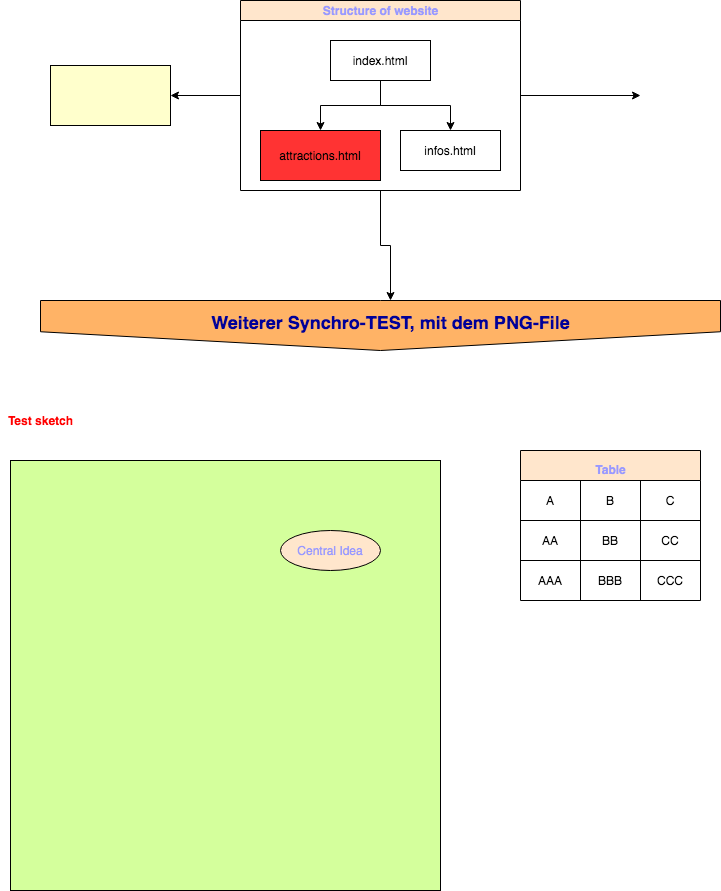

The diagram above was exported from draw.io. Its source (the exported page's mxGraphModel, read from the mxfile embedded in the PNG):
<mxGraphModel dx="1260" dy="858" grid="1" gridSize="10" guides="1" tooltips="1" connect="1" arrows="1" fold="1" page="1" pageScale="1" pageWidth="827" pageHeight="1169" math="0" shadow="0">
  <root>
    <mxCell id="0" />
    <mxCell id="1" parent="0" />
    <mxCell id="3toqLoDNoZ65KBe-qw8A-2" value="Test sketch" style="text;html=1;resizable=0;autosize=1;align=center;verticalAlign=middle;points=[];fillColor=none;strokeColor=none;rounded=0;fontStyle=1;fontColor=#FF0000;" parent="1" vertex="1">
      <mxGeometry x="40" y="480" width="80" height="20" as="geometry" />
    </mxCell>
    <mxCell id="gwXtngSClAgEIPR73Au1-1" value="here follows the text to improve the sketch" style="text;html=1;resizable=0;autosize=1;align=center;verticalAlign=middle;points=[];fillColor=none;strokeColor=none;rounded=0;fontColor=#FF0000;" parent="1" vertex="1">
      <mxGeometry x="120" y="564" width="240" height="20" as="geometry" />
    </mxCell>
    <mxCell id="gwXtngSClAgEIPR73Au1-2" value="" style="rounded=1;whiteSpace=wrap;html=1;fontColor=#FF0000;fillColor=#D4FF9C;" parent="1" vertex="1">
      <mxGeometry x="80" y="620" width="120" height="60" as="geometry" />
    </mxCell>
    <mxCell id="gwXtngSClAgEIPR73Au1-3" value="" style="ellipse;whiteSpace=wrap;html=1;aspect=fixed;fontColor=#FF0000;fillColor=#D4FF9C;" parent="1" vertex="1">
      <mxGeometry x="270" y="610" width="150" height="150" as="geometry" />
    </mxCell>
    <mxCell id="gwXtngSClAgEIPR73Au1-4" value="" style="shape=step;perimeter=stepPerimeter;whiteSpace=wrap;html=1;fixedSize=1;fillColor=#FFE6CC;fontColor=#FFE6CC;" parent="1" vertex="1">
      <mxGeometry x="314" y="790" width="56" height="80" as="geometry" />
    </mxCell>
    <mxCell id="gwXtngSClAgEIPR73Au1-5" value="Actor" style="shape=umlActor;verticalLabelPosition=bottom;verticalAlign=top;html=1;outlineConnect=0;fontColor=#FF0000;fillColor=#D4FF9C;" parent="1" vertex="1">
      <mxGeometry x="100" y="790" width="30" height="60" as="geometry" />
    </mxCell>
    <mxCell id="gwXtngSClAgEIPR73Au1-6" value="" style="shape=flexArrow;endArrow=classic;html=1;fontColor=#FF0000;endWidth=34.11764705882353;endSize=6.199999999999999;" parent="1" edge="1">
      <mxGeometry width="50" height="50" relative="1" as="geometry">
        <mxPoint x="200" y="820" as="sourcePoint" />
        <mxPoint x="270" y="830" as="targetPoint" />
        <Array as="points">
          <mxPoint x="150" y="830" />
          <mxPoint x="230" y="830" />
        </Array>
      </mxGeometry>
    </mxCell>
    <mxCell id="gwXtngSClAgEIPR73Au1-7" value="Table" style="shape=table;html=1;whiteSpace=wrap;startSize=30;container=1;collapsible=0;childLayout=tableLayout;fontStyle=1;align=center;fontColor=#FFE6CC;fillColor=#FFE6CC;" parent="1" vertex="1">
      <mxGeometry x="560" y="520" width="180" height="150" as="geometry" />
    </mxCell>
    <mxCell id="gwXtngSClAgEIPR73Au1-8" value="" style="shape=partialRectangle;html=1;whiteSpace=wrap;collapsible=0;dropTarget=0;pointerEvents=0;fillColor=none;top=0;left=0;bottom=0;right=0;points=[[0,0.5],[1,0.5]];portConstraint=eastwest;" parent="gwXtngSClAgEIPR73Au1-7" vertex="1">
      <mxGeometry y="30" width="180" height="40" as="geometry" />
    </mxCell>
    <mxCell id="gwXtngSClAgEIPR73Au1-9" value="A" style="shape=partialRectangle;html=1;whiteSpace=wrap;connectable=0;fillColor=none;top=0;left=0;bottom=0;right=0;overflow=hidden;" parent="gwXtngSClAgEIPR73Au1-8" vertex="1">
      <mxGeometry width="60" height="40" as="geometry" />
    </mxCell>
    <mxCell id="gwXtngSClAgEIPR73Au1-10" value="B" style="shape=partialRectangle;html=1;whiteSpace=wrap;connectable=0;fillColor=none;top=0;left=0;bottom=0;right=0;overflow=hidden;" parent="gwXtngSClAgEIPR73Au1-8" vertex="1">
      <mxGeometry x="60" width="60" height="40" as="geometry" />
    </mxCell>
    <mxCell id="gwXtngSClAgEIPR73Au1-11" value="C" style="shape=partialRectangle;html=1;whiteSpace=wrap;connectable=0;fillColor=none;top=0;left=0;bottom=0;right=0;overflow=hidden;" parent="gwXtngSClAgEIPR73Au1-8" vertex="1">
      <mxGeometry x="120" width="60" height="40" as="geometry" />
    </mxCell>
    <mxCell id="gwXtngSClAgEIPR73Au1-12" value="" style="shape=partialRectangle;html=1;whiteSpace=wrap;collapsible=0;dropTarget=0;pointerEvents=0;fillColor=none;top=0;left=0;bottom=0;right=0;points=[[0,0.5],[1,0.5]];portConstraint=eastwest;" parent="gwXtngSClAgEIPR73Au1-7" vertex="1">
      <mxGeometry y="70" width="180" height="40" as="geometry" />
    </mxCell>
    <mxCell id="gwXtngSClAgEIPR73Au1-13" value="AA" style="shape=partialRectangle;html=1;whiteSpace=wrap;connectable=0;fillColor=none;top=0;left=0;bottom=0;right=0;overflow=hidden;" parent="gwXtngSClAgEIPR73Au1-12" vertex="1">
      <mxGeometry width="60" height="40" as="geometry" />
    </mxCell>
    <mxCell id="gwXtngSClAgEIPR73Au1-14" value="BB" style="shape=partialRectangle;html=1;whiteSpace=wrap;connectable=0;fillColor=none;top=0;left=0;bottom=0;right=0;overflow=hidden;" parent="gwXtngSClAgEIPR73Au1-12" vertex="1">
      <mxGeometry x="60" width="60" height="40" as="geometry" />
    </mxCell>
    <mxCell id="gwXtngSClAgEIPR73Au1-15" value="CC" style="shape=partialRectangle;html=1;whiteSpace=wrap;connectable=0;fillColor=none;top=0;left=0;bottom=0;right=0;overflow=hidden;" parent="gwXtngSClAgEIPR73Au1-12" vertex="1">
      <mxGeometry x="120" width="60" height="40" as="geometry" />
    </mxCell>
    <mxCell id="gwXtngSClAgEIPR73Au1-16" value="" style="shape=partialRectangle;html=1;whiteSpace=wrap;collapsible=0;dropTarget=0;pointerEvents=0;fillColor=none;top=0;left=0;bottom=0;right=0;points=[[0,0.5],[1,0.5]];portConstraint=eastwest;" parent="gwXtngSClAgEIPR73Au1-7" vertex="1">
      <mxGeometry y="110" width="180" height="40" as="geometry" />
    </mxCell>
    <mxCell id="gwXtngSClAgEIPR73Au1-17" value="AAA" style="shape=partialRectangle;html=1;whiteSpace=wrap;connectable=0;fillColor=none;top=0;left=0;bottom=0;right=0;overflow=hidden;" parent="gwXtngSClAgEIPR73Au1-16" vertex="1">
      <mxGeometry width="60" height="40" as="geometry" />
    </mxCell>
    <mxCell id="gwXtngSClAgEIPR73Au1-18" value="BBB" style="shape=partialRectangle;html=1;whiteSpace=wrap;connectable=0;fillColor=none;top=0;left=0;bottom=0;right=0;overflow=hidden;" parent="gwXtngSClAgEIPR73Au1-16" vertex="1">
      <mxGeometry x="60" width="60" height="40" as="geometry" />
    </mxCell>
    <mxCell id="gwXtngSClAgEIPR73Au1-19" value="CCC" style="shape=partialRectangle;html=1;whiteSpace=wrap;connectable=0;fillColor=none;top=0;left=0;bottom=0;right=0;overflow=hidden;" parent="gwXtngSClAgEIPR73Au1-16" vertex="1">
      <mxGeometry x="120" width="60" height="40" as="geometry" />
    </mxCell>
    <mxCell id="gwXtngSClAgEIPR73Au1-20" value="Text" style="text;html=1;resizable=0;autosize=1;align=center;verticalAlign=middle;points=[];fillColor=none;strokeColor=none;rounded=0;fontColor=#FFE6CC;" parent="1" vertex="1">
      <mxGeometry x="360" y="640" width="40" height="20" as="geometry" />
    </mxCell>
    <mxCell id="gwXtngSClAgEIPR73Au1-21" value="Text" style="text;html=1;resizable=0;autosize=1;align=center;verticalAlign=middle;points=[];fillColor=none;strokeColor=none;rounded=0;fontColor=#FFE6CC;" parent="1" vertex="1">
      <mxGeometry x="360" y="640" width="40" height="20" as="geometry" />
    </mxCell>
    <mxCell id="gwXtngSClAgEIPR73Au1-22" value="Text" style="text;html=1;resizable=0;autosize=1;align=center;verticalAlign=middle;points=[];fillColor=none;strokeColor=none;rounded=0;fontColor=#FFE6CC;" parent="1" vertex="1">
      <mxGeometry x="360" y="640" width="40" height="20" as="geometry" />
    </mxCell>
    <mxCell id="gwXtngSClAgEIPR73Au1-23" value="Table" style="text;html=1;resizable=0;autosize=1;align=center;verticalAlign=middle;points=[];fillColor=none;strokeColor=none;rounded=0;fontColor=#9999FF;fontStyle=1" parent="1" vertex="1">
      <mxGeometry x="625" y="529" width="50" height="20" as="geometry" />
    </mxCell>
    <mxCell id="gwXtngSClAgEIPR73Au1-31" style="edgeStyle=orthogonalEdgeStyle;rounded=0;orthogonalLoop=1;jettySize=auto;html=1;fontColor=#9999FF;" parent="1" source="gwXtngSClAgEIPR73Au1-24" edge="1">
      <mxGeometry relative="1" as="geometry">
        <mxPoint x="430" y="370" as="targetPoint" />
      </mxGeometry>
    </mxCell>
    <mxCell id="gwXtngSClAgEIPR73Au1-32" style="edgeStyle=orthogonalEdgeStyle;rounded=0;orthogonalLoop=1;jettySize=auto;html=1;fontColor=#9999FF;" parent="1" source="gwXtngSClAgEIPR73Au1-24" edge="1">
      <mxGeometry relative="1" as="geometry">
        <mxPoint x="680" y="164.9999999999999" as="targetPoint" />
      </mxGeometry>
    </mxCell>
    <mxCell id="gwXtngSClAgEIPR73Au1-34" value="" style="edgeStyle=orthogonalEdgeStyle;rounded=0;orthogonalLoop=1;jettySize=auto;html=1;fontColor=#9999FF;" parent="1" source="gwXtngSClAgEIPR73Au1-24" target="gwXtngSClAgEIPR73Au1-33" edge="1">
      <mxGeometry relative="1" as="geometry" />
    </mxCell>
    <mxCell id="gwXtngSClAgEIPR73Au1-24" value="Structure of website" style="swimlane;html=1;startSize=20;horizontal=1;childLayout=treeLayout;horizontalTree=0;resizable=0;containerType=tree;fontColor=#9999FF;fillColor=#FFE6CC;" parent="1" vertex="1">
      <mxGeometry x="280" y="70" width="280" height="190" as="geometry" />
    </mxCell>
    <mxCell id="gwXtngSClAgEIPR73Au1-25" value="index.html" style="whiteSpace=wrap;html=1;" parent="gwXtngSClAgEIPR73Au1-24" vertex="1">
      <mxGeometry x="90" y="40" width="100" height="40" as="geometry" />
    </mxCell>
    <mxCell id="gwXtngSClAgEIPR73Au1-26" value="attractions.html" style="whiteSpace=wrap;html=1;fillColor=#FF3333;" parent="gwXtngSClAgEIPR73Au1-24" vertex="1">
      <mxGeometry x="20" y="130" width="120" height="50" as="geometry" />
    </mxCell>
    <mxCell id="gwXtngSClAgEIPR73Au1-27" value="" style="edgeStyle=elbowEdgeStyle;elbow=vertical;html=1;rounded=0;" parent="gwXtngSClAgEIPR73Au1-24" source="gwXtngSClAgEIPR73Au1-25" target="gwXtngSClAgEIPR73Au1-26" edge="1">
      <mxGeometry relative="1" as="geometry" />
    </mxCell>
    <mxCell id="gwXtngSClAgEIPR73Au1-28" value="infos.html" style="whiteSpace=wrap;html=1;" parent="gwXtngSClAgEIPR73Au1-24" vertex="1">
      <mxGeometry x="160" y="130" width="100" height="40" as="geometry" />
    </mxCell>
    <mxCell id="gwXtngSClAgEIPR73Au1-29" value="" style="edgeStyle=elbowEdgeStyle;elbow=vertical;html=1;rounded=0;" parent="gwXtngSClAgEIPR73Au1-24" source="gwXtngSClAgEIPR73Au1-25" target="gwXtngSClAgEIPR73Au1-28" edge="1">
      <mxGeometry relative="1" as="geometry" />
    </mxCell>
    <mxCell id="3toqLoDNoZ65KBe-qw8A-1" value="" style="whiteSpace=wrap;html=1;aspect=fixed;fillColor=#D4FF9C;" parent="1" vertex="1">
      <mxGeometry x="50" y="530" width="430" height="430" as="geometry" />
    </mxCell>
    <mxCell id="gwXtngSClAgEIPR73Au1-30" value="Central Idea" style="ellipse;whiteSpace=wrap;html=1;align=center;newEdgeStyle={&quot;edgeStyle&quot;:&quot;entityRelationEdgeStyle&quot;,&quot;startArrow&quot;:&quot;none&quot;,&quot;endArrow&quot;:&quot;none&quot;,&quot;segment&quot;:10,&quot;curved&quot;:1};treeFolding=1;treeMoving=1;fontColor=#9999FF;fillColor=#FFE6CC;" parent="1" vertex="1">
      <mxGeometry x="320" y="600" width="100" height="40" as="geometry" />
    </mxCell>
    <mxCell id="gwXtngSClAgEIPR73Au1-33" value="" style="whiteSpace=wrap;html=1;fontColor=#9999FF;fontStyle=1;fillColor=#FFFFCC;startSize=20;" parent="1" vertex="1">
      <mxGeometry x="90" y="135" width="120" height="60" as="geometry" />
    </mxCell>
    <mxCell id="GfQjXHeBjXLEBf5jvCGM-1" value="" style="shape=offPageConnector;whiteSpace=wrap;html=1;fontColor=#9999FF;fillColor=#FFB366;" parent="1" vertex="1">
      <mxGeometry x="80" y="370" width="680" height="50" as="geometry" />
    </mxCell>
    <mxCell id="GfQjXHeBjXLEBf5jvCGM-2" value="Weiterer Synchro-TEST, mit dem PNG-File" style="text;html=1;resizable=0;autosize=1;align=center;verticalAlign=middle;points=[];fillColor=none;strokeColor=none;rounded=0;fontColor=#000099;fontStyle=1;fontSize=18;" parent="1" vertex="1">
      <mxGeometry x="245" y="377" width="370" height="30" as="geometry" />
    </mxCell>
  </root>
</mxGraphModel>